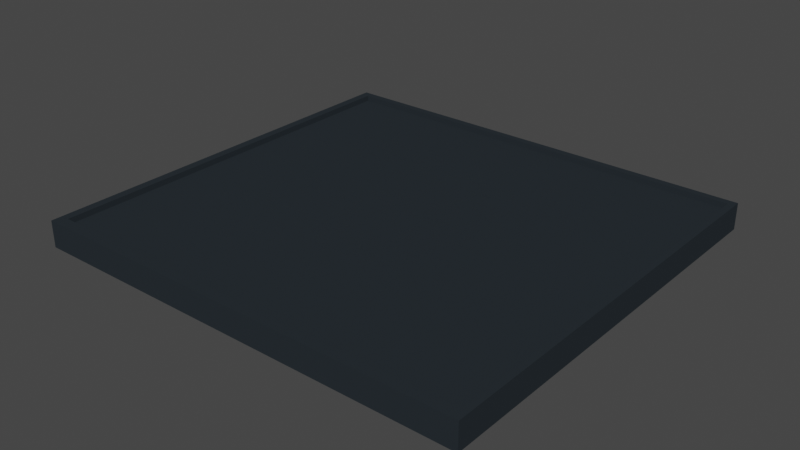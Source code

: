 # Source: platform.blend  (saved by Blender 3.4.6; exported with 4.5.12 LTS)
import bpy
from mathutils import Matrix  # noqa: F401  (used for matrix-valued properties, if any)

bpy.ops.wm.read_factory_settings(use_empty=True)
scene = bpy.context.scene
scene.name = 'Scene'

# ---- collections
col_collection = bpy.data.collections.new('Collection'); scene.collection.children.link(col_collection)

# ---- materials (node trees are filled in below, after node groups)
mat_wall = bpy.data.materials.new('wall')
mat_wall.alpha_threshold = 0.0
mat_wall.use_transparent_shadow = False
mat_wall.roughness = 0.5
mat_wall.line_color = (0.0, 0.0, 0.0, 1.0)

# ---- material node trees
mat_wall.use_nodes = True; mat_wall.node_tree.nodes.clear()
_N = mat_wall.node_tree.nodes; _L = mat_wall.node_tree.links
n0 = _N.new('ShaderNodeOutputMaterial'); n0.name = 'Material Output'; n0.location = (300, 300)
n1 = _N.new('ShaderNodeBsdfPrincipled'); n1.name = 'Principled BSDF'; n1.location = (10, 300)
n1.distribution = 'GGX'
n1.subsurface_method = 'RANDOM_WALK_SKIN'
n1.inputs[0].default_value = (0.02154, 0.02802, 0.03393, 1.0)
n1.inputs[2].default_value = 0.9021
n1.inputs[3].default_value = 1.45
n1.inputs[13].default_value = 0.0567
n1.inputs[27].default_value = (0.0, 0.0, 0.0, 1.0)
n1.inputs[28].default_value = 1.0
_L.new(n1.outputs[0], n0.inputs[0])
n0.is_active_output = True

# ---- world
world_world = bpy.data.worlds.new('World'); scene.world = world_world
world_world.use_nodes = True; world_world.node_tree.nodes.clear()
_N = world_world.node_tree.nodes; _L = world_world.node_tree.links
n0 = _N.new('ShaderNodeOutputWorld'); n0.name = 'World Output'; n0.location = (300, 300)
n1 = _N.new('ShaderNodeBackground'); n1.name = 'Background'; n1.location = (10, 300)
n1.inputs[0].default_value = (0.05088, 0.05088, 0.05088, 1.0)
_L.new(n1.outputs[0], n0.inputs[0])
n0.is_active_output = True
world_world.color = (0.05088, 0.05088, 0.05088)
world_world.use_sun_shadow = False
world_world.sun_shadow_jitter_overblur = 0.0

# ---- meshes
me_platform = bpy.data.meshes.new('platform')
me_platform.from_pydata([(-1.437, -1.407, 0.08097), (-1.437, -1.407, 0.2655), (-1.437, 1.495, 0.08097), (-1.437, 1.495, 0.2655), (1.669, -1.407, 0.08097), (1.669, -1.407, 0.2655), (1.669, 1.495, 0.08097), (1.669, 1.495, 0.2655), (0.116, 1.495, 0.08097), (0.116, 1.495, 0.2655), (0.116, -1.407, 0.08097), (0.116, -1.407, 0.2655), (-1.377, 1.495, 0.08097), (-1.377, -1.407, 0.2655), (-1.377, 1.495, 0.2655), (-1.377, -1.407, 0.08097), (1.623, 1.495, 0.2655), (1.623, -1.407, 0.08097), (1.623, 1.495, 0.08097), (1.623, -1.407, 0.2655), (-1.437, -1.329, 0.08097), (-1.437, -1.329, 0.2655), (1.669, -1.329, 0.08097), (1.669, -1.329, 0.2655), (0.116, -1.329, 0.2655), (0.116, -1.329, 0.08097), (-1.377, -1.329, 0.08097), (-1.377, -1.329, 0.2655), (1.623, -1.329, 0.2655), (1.623, -1.329, 0.08097), (-1.437, 1.446, 0.2655), (1.669, 1.446, 0.08097), (-1.437, 1.446, 0.08097), (1.669, 1.446, 0.2655), (0.116, 1.446, 0.2655), (0.116, 1.446, 0.08097), (-1.377, 1.446, 0.08097), (-1.377, 1.446, 0.2655), (1.623, 1.446, 0.2655), (1.623, 1.446, 0.08097), (0.116, 1.446, 0.2254), (0.116, -1.329, 0.2254), (0.116, 1.446, 0.1233), (0.116, -1.329, 0.1233), (-1.377, 1.446, 0.1233), (-1.377, -1.329, 0.1233), (-1.377, 1.446, 0.2254), (-1.377, -1.329, 0.2254), (1.623, 1.446, 0.2254), (1.623, -1.329, 0.2254), (1.623, 1.446, 0.1233), (1.623, -1.329, 0.1233)], [], [(32, 30, 3, 2), (18, 16, 7, 6), (22, 23, 5, 4), (15, 13, 1, 0), (29, 22, 4, 17), (27, 21, 1, 13), (28, 24, 11, 19), (26, 25, 10, 15), (17, 19, 11, 10), (12, 14, 9, 8), (2, 3, 14, 12), (20, 26, 15, 0), (24, 27, 13, 11), (10, 11, 13, 15), (4, 5, 19, 17), (23, 28, 19, 5), (25, 29, 17, 10), (8, 9, 16, 18), (34, 37, 46, 40), (33, 38, 28, 23), (27, 24, 41, 47), (32, 36, 26, 20), (24, 28, 49, 41), (28, 38, 48, 49), (37, 30, 21, 27), (39, 31, 22, 29), (31, 33, 23, 22), (0, 1, 21, 20), (6, 7, 33, 31), (18, 6, 31, 39), (14, 3, 30, 37), (16, 9, 34, 38), (12, 8, 35, 36), (2, 12, 36, 32), (9, 14, 37, 34), (7, 16, 38, 33), (8, 18, 39, 35), (20, 21, 30, 32), (42, 50, 51, 43), (40, 46, 47, 41), (44, 42, 43, 45), (48, 40, 41, 49), (39, 29, 51, 50), (38, 34, 40, 48), (26, 36, 44, 45), (29, 25, 43, 51), (36, 35, 42, 44), (37, 27, 47, 46), (25, 26, 45, 43), (35, 39, 50, 42)])
_uv = me_platform.uv_layers.new(name='UVMap')
_uv.uv.foreach_set('vector', [0.0, 0.0, 0.0, 0.0, 0.0, 0.0, 0.0, 0.0, 0.0, 0.0, 0.0, 0.0, 0.0, 0.0, 0.0, 0.0, 0.0, 0.0, 0.0, 0.0, 0.0, 0.0, 0.0, 0.0, 0.0, 0.0, 0.0, 0.0, 0.0, 0.0, 0.0, 0.0, 0.0, 0.0, 0.0, 0.0, 0.0, 0.0, 0.0, 0.0, 0.0, 0.0, 0.0, 0.0, 0.0, 0.0, 0.0, 0.0, 0.0, 0.0, 0.0, 0.0, 0.0, 0.0, 0.0, 0.0, 0.0, 0.0, 0.0, 0.0, 0.0, 0.0, 0.0, 0.0, 0.0, 0.0, 0.0, 0.0, 0.0, 0.0, 0.0, 0.0, 0.0, 0.0, 0.0, 0.0, 0.0, 0.0, 0.0, 0.0, 0.0, 0.0, 0.0, 0.0, 0.0, 0.0, 0.0, 0.0, 0.0, 0.0, 0.0, 0.0, 0.0, 0.0, 0.0, 0.0, 0.0, 0.0, 0.0, 0.0, 0.0, 0.0, 0.0, 0.0, 0.0, 0.0, 0.0, 0.0, 0.0, 0.0, 0.0, 0.0, 0.0, 0.0, 0.0, 0.0, 0.0, 0.0, 0.0, 0.0, 0.0, 0.0, 0.0, 0.0, 0.0, 0.0, 0.0, 0.0, 0.0, 0.0, 0.0, 0.0, 0.0, 0.0, 0.0, 0.0, 0.0, 0.0, 0.0, 0.0, 0.0, 0.0, 0.0, 0.0, 0.0, 0.0, 0.0, 0.0, 0.0, 0.0, 0.0, 0.0, 0.0, 0.0, 0.0, 0.0, 0.0, 0.0, 0.0, 0.0, 0.0, 0.0, 0.0, 0.0, 0.0, 0.0, 0.0, 0.0, 0.0, 0.0, 0.0, 0.0, 0.0, 0.0, 0.0, 0.0, 0.0, 0.0, 0.0, 0.0, 0.0, 0.0, 0.0, 0.0, 0.0, 0.0, 0.0, 0.0, 0.0, 0.0, 0.0, 0.0, 0.0, 0.0, 0.0, 0.0, 0.0, 0.0, 0.0, 0.0, 0.0, 0.0, 0.0, 0.0, 0.0, 0.0, 0.0, 0.0, 0.0, 0.0, 0.0, 0.0, 0.0, 0.0, 0.0, 0.0, 0.0, 0.0, 0.0, 0.0, 0.0, 0.0, 0.0, 0.0, 0.0, 0.0, 0.0, 0.0, 0.0, 0.0, 0.0, 0.0, 0.0, 0.0, 0.0, 0.0, 0.0, 0.0, 0.0, 0.0, 0.0, 0.0, 0.0, 0.0, 0.0, 0.0, 0.0, 0.0, 0.0, 0.0, 0.0, 0.0, 0.0, 0.0, 0.0, 0.0, 0.0, 0.0, 0.0, 0.0, 0.0, 0.0, 0.0, 0.0, 0.0, 0.0, 0.0, 0.0, 0.0, 0.0, 0.0, 0.0, 0.0, 0.0, 0.0, 0.0, 0.0, 0.0, 0.0, 0.0, 0.0, 0.0, 0.0, 0.0, 0.0, 0.0, 0.0, 0.0, 0.0, 0.0, 0.0, 0.0, 0.0, 0.0, 0.0, 0.0, 0.0, 0.0, 0.0, 0.0, 0.0, 0.0, 0.0, 0.0, 0.0, 0.0, 0.0, 0.0, 0.0, 0.0, 0.0, 0.0, 0.0, 0.0, 0.0, 0.0, 0.0, 0.0, 0.0, 0.0, 0.0, 0.0, 0.0, 0.0, 0.0, 0.0, 0.0, 0.0, 0.0, 0.0, 0.0, 0.0, 0.0, 0.0, 0.0, 0.0, 0.0, 0.0, 0.0, 0.0, 0.0, 0.0, 0.0, 0.0, 0.0, 0.0, 0.0, 0.0, 0.0, 0.0, 0.0, 0.0, 0.0, 0.0, 0.0, 0.0, 0.0, 0.0, 0.0, 0.0, 0.0, 0.0, 0.0, 0.0, 0.0, 0.0, 0.0, 0.0, 0.0, 0.0, 0.0, 0.0, 0.0, 0.0, 0.0, 0.0, 0.0, 0.0, 0.0, 0.0, 0.0, 0.0, 0.0, 0.0, 0.0, 0.0, 0.0, 0.0, 0.0, 0.0, 0.0, 0.0, 0.0, 0.0, 0.0, 0.0, 0.0, 0.0, 0.0, 0.0])
me_platform.materials.append(mat_wall)
me_platform.use_mirror_vertex_groups = False
me_platform.update()

# ---- objects
ob_platform = bpy.data.objects.new('platform', me_platform)

# ---- transforms, parenting, visibility, modifiers, constraints
ob_platform.location = (0.0, 0.0, 0.0)
ob_platform.scale = (1.5, 1.5, 1.5)
ob_platform.lock_rotations_4d = False
ob_platform.empty_display_type = 'ARROWS'
ob_platform.lineart.crease_threshold = 0.0

# ---- collection membership
col_collection.objects.link(ob_platform)

# ---- scene / render settings (as saved in the file)
scene.frame_start = 1; scene.frame_end = 250; scene.frame_set(1)
scene.render.engine = 'BLENDER_EEVEE_NEXT'
scene.cycles.sampling_pattern = 'TABULATED_SOBOL'
scene.cycles.use_light_tree = False
scene.view_settings.view_transform = 'Filmic'
bpy.context.view_layer.update()

# ---- added for rendering (the .blend has no active camera and no usable light): camera, sun
cam_auto = bpy.data.cameras.new('AutoCamera')
cam_auto.lens = 50.0
cam_auto.sensor_width = 36.0
cam_auto.clip_end = 1000.0
ob_auto_camera = bpy.data.objects.new('AutoCamera', cam_auto)
scene.collection.objects.link(ob_auto_camera)
ob_auto_camera.location = (6.07913, -7.02053, 4.98394)
ob_auto_camera.rotation_euler = (1.09748, -7.21219e-08, 0.694738)
scene.camera = ob_auto_camera
light_auto_sun = bpy.data.lights.new('AutoSun', 'SUN')
light_auto_sun.energy = 3.0
light_auto_sun.angle = 0.0523599
ob_auto_sun = bpy.data.objects.new('AutoSun', light_auto_sun)
scene.collection.objects.link(ob_auto_sun)
ob_auto_sun.rotation_euler = (0.872665, 0.174533, 0.523599)
bpy.context.view_layer.update()
